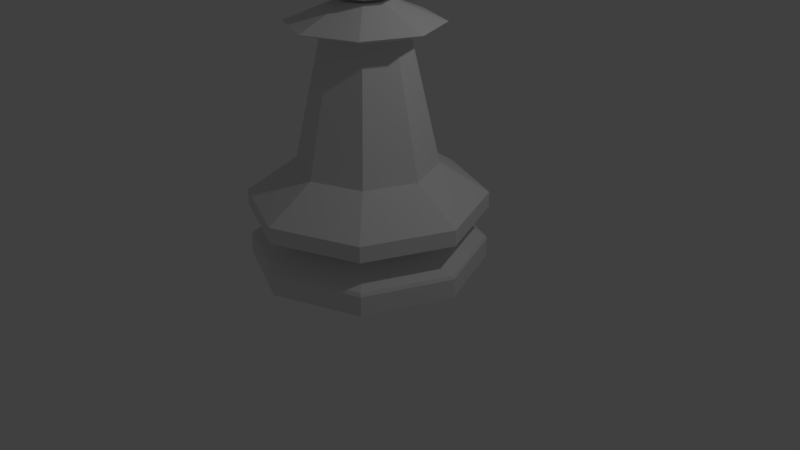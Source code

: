 # Source: LP_Chess_pawn.blend  (saved by Blender 2.79.0; exported with 4.5.12 LTS)
import bpy
from mathutils import Matrix  # noqa: F401  (used for matrix-valued properties, if any)

bpy.ops.wm.read_factory_settings(use_empty=True)
scene = bpy.context.scene
scene.name = 'Scene'

# ---- collections
col_collection_1 = bpy.data.collections.new('Collection 1'); scene.collection.children.link(col_collection_1)

# ---- world
world_world = bpy.data.worlds.new('World'); scene.world = world_world
world_world.color = (0.05088, 0.05088, 0.05088)
world_world.use_sun_shadow = False
world_world.sun_shadow_jitter_overblur = 0.0
world_world.cycles.sampling_method = 'MANUAL'

# ---- cameras
cam_camera = bpy.data.cameras.new('Camera')
cam_camera.clip_end = 100.0
cam_camera.lens = 35.0
cam_camera.sensor_width = 32.0
cam_camera.sensor_height = 18.0
cam_camera.ortho_scale = 7.314
cam_camera.dof.focus_distance = 0.0
cam_camera.dof.aperture_fstop = 128.0

# ---- lights
light_lamp = bpy.data.lights.new('Lamp', 'POINT')
light_lamp.transmission_factor = 0.0
light_lamp.cutoff_distance = 30.0
light_lamp.energy = 100.0
light_lamp.shadow_buffer_clip_start = 1.001
light_lamp.shadow_soft_size = 0.1
light_lamp.shadow_maximum_resolution = 0.006
light_lamp.use_absolute_resolution = True

# ---- meshes
me_sphere_001 = bpy.data.meshes.new('Sphere.001')
me_sphere_001.from_pydata([(0.0, 0.7071, 0.7071), (0.0, 1.0, -4.371e-08), (0.0, 0.7071, -0.7071), (0.5, 0.5, 0.7071), (0.7071, 0.7071, -4.371e-08), (0.5, 0.5, -0.7071), (0.7071, -8.521e-08, 0.7071), (1.0, -5.541e-08, -4.371e-08), (0.7071, -8.521e-08, -0.7071), (0.5, -0.5, 0.7071), (0.7071, -0.7071, -4.371e-08), (0.5, -0.5, -0.7071), (0.0, -8.742e-08, -1.0), (3.201e-08, -0.7071, 0.7071), (2.213e-09, -1.0, -4.371e-08), (3.201e-08, -0.7071, -0.7071), (-6.182e-08, -1.492e-07, 1.0), (-0.5, -0.5, 0.7071), (-0.7071, -0.7071, -4.371e-08), (-0.5, -0.5, -0.7071), (-0.7071, -8.521e-08, 0.7071), (-1.0, -5.541e-08, -4.371e-08), (-0.7071, -8.521e-08, -0.7071), (-0.5, 0.5, 0.7071), (-0.7071, 0.7071, -4.371e-08), (-0.5, 0.5, -0.7071), (0.0, 1.992, -5.198), (1.409, 1.409, -5.198), (1.992, 1.504e-07, -5.198), (1.409, -1.409, -5.198), (-6.491e-07, -1.992, -5.198), (-1.409, -1.409, -5.198), (-1.992, 1.924e-06, -5.198), (-1.409, 1.409, -5.198), (7.065e-08, 1.393, -4.535), (0.0, 1.992, -4.288), (1.409, 1.409, -4.288), (0.9851, 0.9851, -4.535), (1.992, 1.504e-07, -4.288), (1.393, 3.045e-07, -4.535), (1.409, -1.409, -4.288), (0.9851, -0.9851, -4.535), (-6.491e-07, -1.992, -4.288), (-3.833e-07, -1.393, -4.535), (-1.409, -1.409, -4.288), (-0.9851, -0.9851, -4.535), (-1.992, 1.924e-06, -4.288), (-1.393, 1.545e-06, -4.535), (-1.409, 1.409, -4.288), (-0.9851, 0.9851, -4.535), (4.624e-08, 1.6, -4.362), (1.131, 1.131, -4.362), (1.6, 2.512e-07, -4.362), (1.131, -1.131, -4.362), (-4.751e-07, -1.6, -4.362), (-1.131, -1.131, -4.362), (-1.6, 1.676e-06, -4.362), (-1.131, 1.131, -4.362), (9.595e-08, 0.6934, -1.397), (0.4903, 0.4903, -1.397), (0.6934, 4.031e-07, -1.397), (0.4903, -0.4903, -1.397), (-1.098e-07, -0.6934, -1.397), (-0.4903, -0.4903, -1.397), (-0.6934, 1.014e-06, -1.397), (-0.4903, 0.4903, -1.397), (0.0, 1.992, -4.018), (1.409, 1.409, -4.018), (1.992, 1.504e-07, -4.018), (1.409, -1.409, -4.018), (-6.491e-07, -1.992, -4.018), (-1.409, -1.409, -4.018), (-1.992, 1.924e-06, -4.018), (-1.409, 1.409, -4.018), (0.0, 1.992, -4.865), (3.942e-09, 1.959, -4.81), (1.409, 1.409, -4.865), (1.385, 1.385, -4.81), (1.992, 1.504e-07, -4.865), (1.959, 1.589e-07, -4.81), (1.409, -1.409, -4.865), (1.385, -1.385, -4.81), (-6.491e-07, -1.992, -4.865), (-6.345e-07, -1.959, -4.81), (-1.409, -1.409, -4.865), (-1.385, -1.385, -4.81), (-1.992, 1.924e-06, -4.865), (-1.959, 1.903e-06, -4.81), (-1.409, 1.409, -4.865), (-1.385, 1.385, -4.81), (-1.171, 1.388e-06, -3.503), (-0.8278, -0.8278, -3.503), (-0.8278, 0.8278, -3.503), (1.035e-07, 1.171, -3.503), (0.8278, 0.8278, -3.503), (1.171, 3.459e-07, -3.503), (0.8278, -0.8278, -3.503), (-2.78e-07, -1.171, -3.503), (-1.258, 1.419e-06, -1.214), (-0.8897, -0.8897, -1.214), (-0.8897, 0.8897, -1.214), (9.77e-08, 1.258, -1.214), (0.8897, 0.8897, -1.214), (1.258, 3.107e-07, -1.214), (0.8897, -0.8897, -1.214), (-2.757e-07, -1.258, -1.214), (-0.4251, 8.265e-07, -0.8797), (-0.3006, -0.3006, -0.8797), (-0.3006, 0.3006, -0.8797), (1.502e-07, 0.4251, -0.8797), (0.3006, 0.3006, -0.8797), (0.4251, 4.522e-07, -0.8797), (0.3006, -0.3006, -0.8797), (2.411e-08, -0.4251, -0.8797)], [(56, 55), (57, 56), (50, 57), (51, 50), (52, 51), (53, 52), (54, 53), (55, 54)], [(1, 0, 3, 4), (2, 1, 4, 5), (0, 16, 3), (12, 2, 5), (5, 4, 7, 8), (3, 16, 6), (12, 5, 8), (4, 3, 6, 7), (8, 7, 10, 11), (6, 16, 9), (12, 8, 11), (7, 6, 9, 10), (10, 9, 13, 14), (11, 10, 14, 15), (9, 16, 13), (12, 11, 15), (12, 15, 19), (14, 13, 17, 18), (15, 14, 18, 19), (13, 16, 17), (12, 19, 22), (18, 17, 20, 21), (19, 18, 21, 22), (17, 16, 20), (12, 22, 25), (21, 20, 23, 24), (22, 21, 24, 25), (20, 16, 23), (12, 25, 2), (24, 23, 0, 1), (25, 24, 1, 2), (23, 16, 0), (31, 84, 86, 32), (39, 41, 81, 79), (41, 43, 83, 81), (43, 45, 85, 83), (45, 47, 87, 85), (45, 44, 46, 47), (44, 71, 72, 46), (68, 95, 96, 69), (32, 86, 88, 33), (47, 49, 89, 87), (49, 34, 75, 89), (34, 37, 77, 75), (37, 39, 79, 77), (47, 46, 48, 49), (46, 72, 73, 48), (73, 92, 93, 66), (60, 59, 102, 103), (33, 88, 74, 26), (49, 48, 35, 34), (48, 73, 66, 35), (26, 74, 76, 27), (34, 35, 36, 37), (35, 66, 67, 36), (27, 76, 78, 28), (37, 36, 38, 39), (36, 67, 68, 38), (28, 78, 80, 29), (39, 38, 40, 41), (38, 68, 69, 40), (29, 80, 82, 30), (79, 81, 80, 78), (81, 83, 82, 80), (83, 85, 84, 82), (85, 87, 86, 84), (41, 40, 42, 43), (40, 69, 70, 42), (66, 93, 94, 67), (69, 96, 97, 70), (30, 82, 84, 31), (87, 89, 88, 86), (89, 75, 74, 88), (77, 79, 78, 76), (75, 77, 76, 74), (43, 42, 44, 45), (42, 70, 71, 44), (71, 91, 90, 72), (70, 97, 91, 71), (72, 90, 92, 73), (67, 94, 95, 68), (31, 32, 33, 26, 27, 28, 29, 30), (63, 64, 90, 91), (64, 65, 92, 90), (65, 58, 93, 92), (58, 59, 94, 93), (59, 60, 95, 94), (60, 61, 96, 95), (61, 62, 97, 96), (62, 63, 91, 97), (105, 104, 112, 113), (58, 65, 100, 101), (64, 63, 99, 98), (63, 62, 105, 99), (61, 60, 103, 104), (59, 58, 101, 102), (65, 64, 98, 100), (62, 61, 104, 105), (106, 107, 113, 112, 111, 110, 109, 108), (103, 102, 110, 111), (101, 100, 108, 109), (98, 99, 107, 106), (99, 105, 113, 107), (104, 103, 111, 112), (102, 101, 109, 110), (100, 98, 106, 108)])
me_sphere_001.use_remesh_preserve_volume = False
me_sphere_001.use_remesh_preserve_attributes = False
me_sphere_001.use_mirror_vertex_groups = False
me_sphere_001.update()

# ---- objects
ob_lp_chess_pawn = bpy.data.objects.new('LP Chess Pawn', me_sphere_001)
ob_lamp = bpy.data.objects.new('Lamp', light_lamp)
ob_camera = bpy.data.objects.new('Camera', cam_camera)

# ---- transforms, parenting, visibility, modifiers, constraints
ob_lp_chess_pawn.location = (0.0, 0.0, 3.914)
ob_lp_chess_pawn.scale = (0.753, 0.753, 0.753)
ob_lp_chess_pawn.lineart.crease_threshold = 0.0
ob_lamp.location = (4.076, 1.005, 5.904)
ob_lamp.rotation_euler = (0.6503, 0.05522, 1.866)
ob_lamp.lock_rotations_4d = False
ob_lamp.empty_display_type = 'ARROWS'
ob_lamp.color = (0.0, 0.0, 0.0, 0.0)
ob_lamp.lineart.crease_threshold = 0.0
ob_camera.location = (7.481, -6.508, 5.344)
ob_camera.rotation_euler = (1.109, 0.0, 0.8149)
ob_camera.lock_rotations_4d = False
ob_camera.empty_display_type = 'ARROWS'
ob_camera.color = (0.0, 0.0, 0.0, 0.0)
ob_camera.display_type = 'WIRE'
ob_camera.lineart.crease_threshold = 0.0

# ---- collection membership
col_collection_1.objects.link(ob_lp_chess_pawn)
col_collection_1.objects.link(ob_lamp)
col_collection_1.objects.link(ob_camera)

# ---- scene / render settings (as saved in the file)
scene.camera = ob_camera
scene.frame_start = 1; scene.frame_end = 250; scene.frame_set(1)
scene.render.engine = 'BLENDER_EEVEE_NEXT'
scene.render.resolution_percentage = 50
scene.render.dither_intensity = 0.0
scene.cycles.use_denoising = False
scene.cycles.samples = 128
scene.cycles.sampling_pattern = 'TABULATED_SOBOL'
scene.cycles.use_adaptive_sampling = False
scene.cycles.use_light_tree = False
scene.cycles.blur_glossy = 0.0
scene.cycles.sample_clamp_indirect = 0.0
scene.view_settings.view_transform = 'Standard'
bpy.context.view_layer.update()
